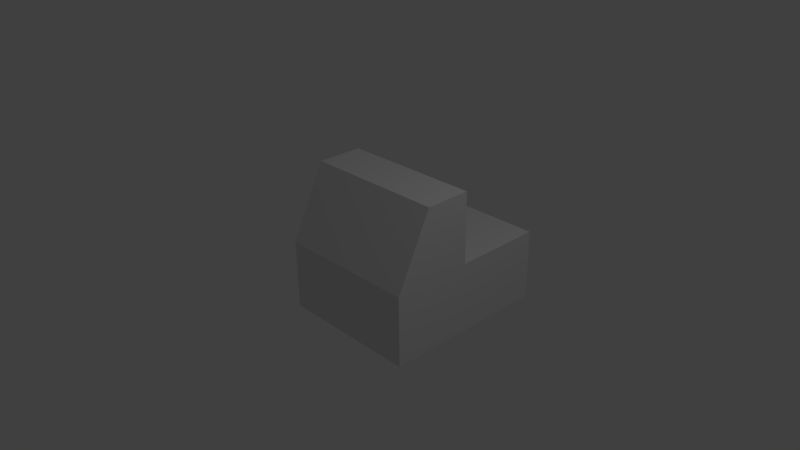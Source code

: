 # Source: Car.blend  (saved by Blender 2.76.0; exported with 4.5.12 LTS)
import bpy
from mathutils import Matrix  # noqa: F401  (used for matrix-valued properties, if any)

bpy.ops.wm.read_factory_settings(use_empty=True)
scene = bpy.context.scene
scene.name = 'Scene'

# ---- collections
col_collection_1 = bpy.data.collections.new('Collection 1'); scene.collection.children.link(col_collection_1)

# ---- materials (node trees are filled in below, after node groups)
mat_material = bpy.data.materials.new('Material')
mat_material.alpha_threshold = 0.0
mat_material.use_transparent_shadow = False
mat_material.roughness = 0.5
mat_material.line_color = (0.0, 0.0, 0.0, 1.0)

# ---- material node trees

# ---- world
world_world = bpy.data.worlds.new('World'); scene.world = world_world
world_world.color = (0.05088, 0.05088, 0.05088)
world_world.use_sun_shadow = False
world_world.sun_shadow_jitter_overblur = 0.0
world_world.cycles.sampling_method = 'MANUAL'
world_world.cycles.sample_map_resolution = 256

# ---- cameras
cam_camera = bpy.data.cameras.new('Camera')
cam_camera.clip_end = 100.0
cam_camera.lens = 35.0
cam_camera.sensor_width = 32.0
cam_camera.sensor_height = 18.0
cam_camera.ortho_scale = 7.314
cam_camera.dof.focus_distance = 0.0
cam_camera.dof.aperture_fstop = 128.0

# ---- lights
light_lamp = bpy.data.lights.new('Lamp', 'POINT')
light_lamp.transmission_factor = 0.0
light_lamp.cutoff_distance = 30.0
light_lamp.energy = 100.0
light_lamp.shadow_buffer_clip_start = 1.001
light_lamp.shadow_soft_size = 0.1
light_lamp.shadow_maximum_resolution = 0.006
light_lamp.use_absolute_resolution = True
light_lamp.cycles.use_multiple_importance_sampling = False

# ---- meshes
me_cube = bpy.data.meshes.new('Cube')
me_cube.from_pydata([(1.0, 0.2855, -1.0), (1.0, 0.0004469, -1.0), (-1.0, 0.0004471, -1.0), (-1.0, 0.2855, -1.0), (1.0, 0.6444, 1.0), (1.0, 0.0004463, 1.0), (-1.0, 0.0004473, 1.0), (-1.0, 0.6444, 1.0), (1.0, -0.4996, -1.0), (-1.0, -0.4996, -1.0), (1.0, -0.4996, -0.0134), (-1.0, -0.4996, -0.0134), (1.788e-07, 0.2855, -1.0), (1.0, 0.6444, 0.0), (-1.0, 0.6444, 0.0), (2.384e-07, 0.6444, 1.0), (2.384e-07, 0.6444, 0.0), (1.788e-07, 1.919, -1.0), (-1.0, 1.919, -1.0), (1.0, 1.919, -1.0), (1.0, 1.919, 0.0), (-1.0, 1.919, 0.0), (2.384e-07, 1.919, 0.0)], [], [(0, 1, 2, 3, 12), (4, 15, 7, 6, 5), (0, 13, 4, 5, 1), (2, 1, 8, 9), (2, 6, 7, 14, 3), (12, 3, 18, 17), (8, 10, 11, 9), (5, 6, 11, 10), (6, 2, 9, 11), (1, 5, 10, 8), (15, 16, 14, 7), (4, 13, 16, 15), (16, 13, 20, 22), (22, 17, 18, 21), (20, 19, 17, 22), (13, 0, 19, 20), (14, 16, 22, 21), (3, 14, 21, 18), (0, 12, 17, 19)])
me_cube.materials.append(mat_material)
me_cube.use_remesh_preserve_volume = False
me_cube.use_remesh_preserve_attributes = False
me_cube.use_mirror_vertex_groups = False
me_cube.update()

# ---- objects
ob_cube = bpy.data.objects.new('Cube', me_cube)
ob_lamp = bpy.data.objects.new('Lamp', light_lamp)
ob_camera = bpy.data.objects.new('Camera', cam_camera)

# ---- transforms, parenting, visibility, modifiers, constraints
ob_cube.location = (0.0, 0.0, 0.0)
ob_cube.lock_rotations_4d = False
ob_cube.empty_display_type = 'ARROWS'
ob_cube.lineart.crease_threshold = 0.0
ob_lamp.location = (4.076, 1.005, 5.904)
ob_lamp.rotation_euler = (0.6503, 0.05522, 1.866)
ob_lamp.lock_rotations_4d = False
ob_lamp.empty_display_type = 'ARROWS'
ob_lamp.color = (0.0, 0.0, 0.0, 0.0)
ob_lamp.lineart.crease_threshold = 0.0
ob_camera.location = (7.481, -6.508, 5.344)
ob_camera.rotation_euler = (1.109, 0.01082, 0.8149)
ob_camera.lock_rotations_4d = False
ob_camera.empty_display_type = 'ARROWS'
ob_camera.color = (0.0, 0.0, 0.0, 0.0)
ob_camera.display_type = 'WIRE'
ob_camera.lineart.crease_threshold = 0.0

# ---- collection membership
col_collection_1.objects.link(ob_cube)
col_collection_1.objects.link(ob_lamp)
col_collection_1.objects.link(ob_camera)

# ---- scene / render settings (as saved in the file)
scene.camera = ob_camera
scene.frame_start = 1; scene.frame_end = 250; scene.frame_set(1)
scene.render.engine = 'BLENDER_EEVEE_NEXT'
scene.render.resolution_percentage = 50
scene.render.dither_intensity = 0.0
scene.cycles.use_denoising = False
scene.cycles.samples = 10
scene.cycles.sampling_pattern = 'TABULATED_SOBOL'
scene.cycles.light_sampling_threshold = 0.0
scene.cycles.use_adaptive_sampling = False
scene.cycles.use_light_tree = False
scene.cycles.blur_glossy = 0.0
scene.cycles.pixel_filter_type = 'GAUSSIAN'
scene.cycles.sample_clamp_indirect = 0.0
scene.view_settings.view_transform = 'Standard'
bpy.context.view_layer.update()
